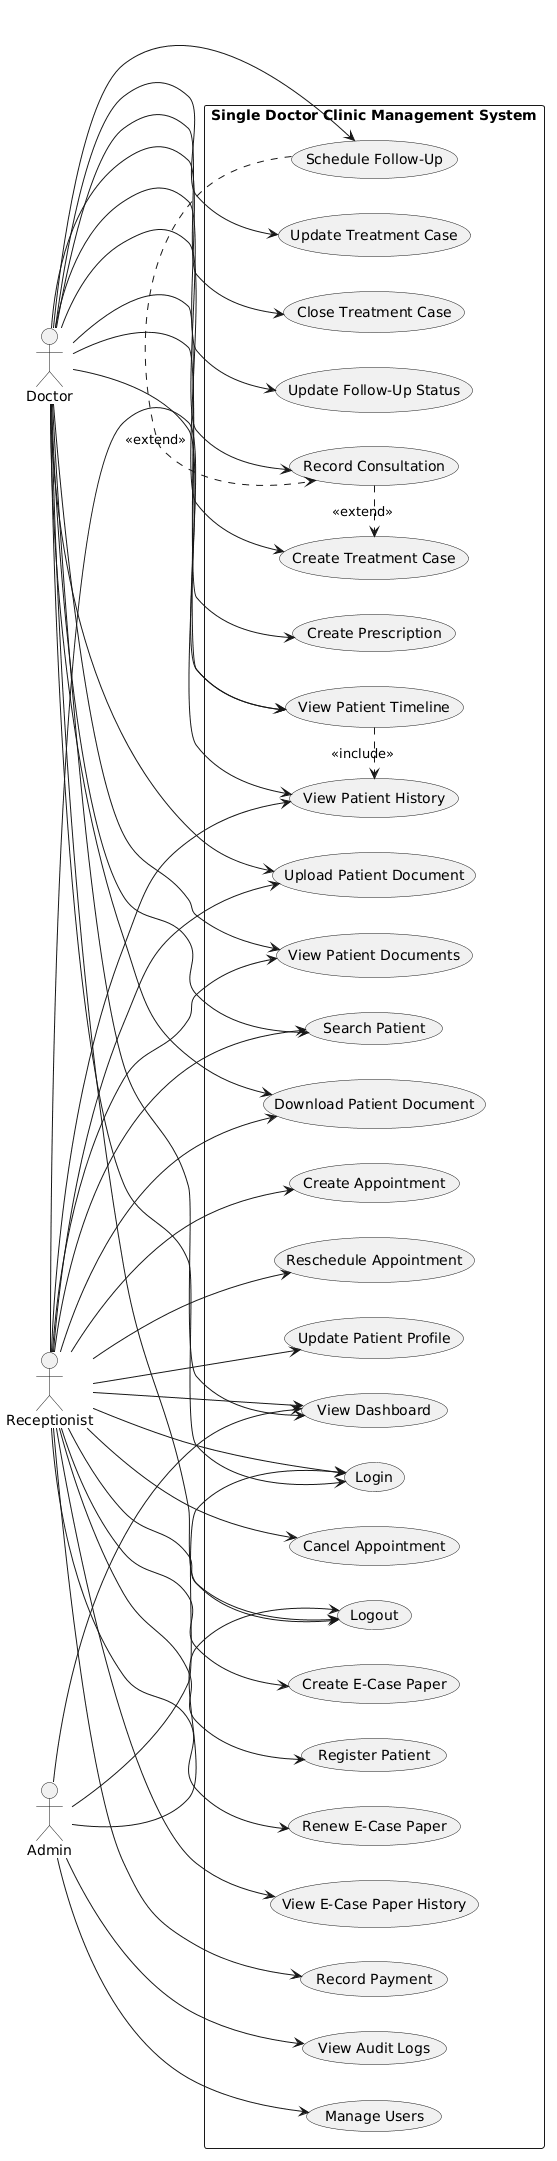

The diagram above was rendered by PlantUML. Its source (embedded in the PNG):
@startuml
left to right direction

actor Doctor
actor Receptionist
actor Admin

rectangle "Single Doctor Clinic Management System" {

    usecase "Login" as UC1
    usecase "Logout" as UC2

    usecase "Register Patient" as UC3
    usecase "Update Patient Profile" as UC4
    usecase "Search Patient" as UC5
    usecase "View Patient History" as UC6

    usecase "Create E-Case Paper" as UC7
    usecase "Renew E-Case Paper" as UC8
    usecase "View E-Case Paper History" as UC9

    usecase "Create Appointment" as UC10
    usecase "Reschedule Appointment" as UC11
    usecase "Cancel Appointment" as UC12

    usecase "Create Treatment Case" as UC13
    usecase "Update Treatment Case" as UC14
    usecase "Close Treatment Case" as UC15

    usecase "Record Consultation" as UC16

    usecase "Create Prescription" as UC17

    usecase "Schedule Follow-Up" as UC18
    usecase "Update Follow-Up Status" as UC19

    usecase "Upload Patient Document" as UC20
    usecase "View Patient Documents" as UC21
    usecase "Download Patient Document" as UC22

    usecase "Record Payment" as UC23

    usecase "View Patient Timeline" as UC24

    usecase "View Dashboard" as UC25

    usecase "Manage Users" as UC26

    usecase "View Audit Logs" as UC27
}

Doctor --> UC1
Doctor --> UC2

Doctor --> UC5
Doctor --> UC6

Doctor --> UC13
Doctor --> UC14
Doctor --> UC15

Doctor --> UC16

Doctor --> UC17

Doctor --> UC18
Doctor --> UC19

Doctor --> UC20
Doctor --> UC21
Doctor --> UC22

Doctor --> UC24
Doctor --> UC25

Receptionist --> UC1
Receptionist --> UC2

Receptionist --> UC3
Receptionist --> UC4
Receptionist --> UC5
Receptionist --> UC6

Receptionist --> UC7
Receptionist --> UC8
Receptionist --> UC9

Receptionist --> UC10
Receptionist --> UC11
Receptionist --> UC12

Receptionist --> UC20
Receptionist --> UC21
Receptionist --> UC22

Receptionist --> UC23

Receptionist --> UC24
Receptionist --> UC25

Admin --> UC1
Admin --> UC2

Admin --> UC25
Admin --> UC26
Admin --> UC27

UC16 .> UC13 : <<extend>>
UC17 .> UC16 : <<include>>
UC18 .> UC16 : <<extend>>

UC24 .> UC6 : <<include>>
@enduml